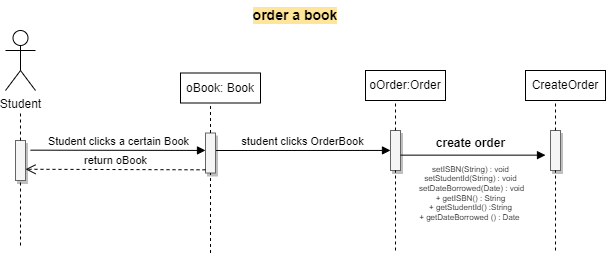

The diagram above was exported from draw.io. Its source (the exported page's mxGraphModel, read from the mxfile embedded in the PNG):
<mxGraphModel dx="-665" dy="493" grid="1" gridSize="10" guides="1" tooltips="1" connect="1" arrows="1" fold="1" page="1" pageScale="1" pageWidth="850" pageHeight="1100" math="0" shadow="0">
  <root>
    <mxCell id="0" />
    <mxCell id="1" parent="0" />
    <mxCell id="n01HwA_3LJdI-mdjTLFp-1" value="&lt;b style=&quot;font-size: 14px;&quot;&gt;order a book&lt;/b&gt;" style="text;html=1;strokeColor=none;fillColor=none;align=center;verticalAlign=middle;whiteSpace=wrap;rounded=0;fontSize=14;labelBackgroundColor=#FFE599;" vertex="1" parent="1">
      <mxGeometry x="2470" y="690" width="580" height="30" as="geometry" />
    </mxCell>
    <mxCell id="n01HwA_3LJdI-mdjTLFp-2" value="Student" style="shape=umlActor;verticalLabelPosition=bottom;verticalAlign=top;html=1;outlineConnect=0;" vertex="1" parent="1">
      <mxGeometry x="2470" y="720" width="30" height="60" as="geometry" />
    </mxCell>
    <mxCell id="n01HwA_3LJdI-mdjTLFp-7" value="oOrder:Order" style="html=1;whiteSpace=wrap;" vertex="1" parent="1">
      <mxGeometry x="2830" y="760" width="80" height="30" as="geometry" />
    </mxCell>
    <mxCell id="n01HwA_3LJdI-mdjTLFp-59" value="" style="html=1;points=[];perimeter=orthogonalPerimeter;outlineConnect=0;targetShapes=umlLifeline;portConstraint=eastwest;newEdgeStyle={&quot;edgeStyle&quot;:&quot;elbowEdgeStyle&quot;,&quot;elbow&quot;:&quot;vertical&quot;,&quot;curved&quot;:0,&quot;rounded&quot;:0};fillColor=#f5f5f5;fontColor=#333333;strokeColor=#666666;fillStyle=auto;shadow=1;" vertex="1" parent="1">
      <mxGeometry x="2480" y="830" width="10" height="40" as="geometry" />
    </mxCell>
    <mxCell id="n01HwA_3LJdI-mdjTLFp-60" value="" style="endArrow=none;dashed=1;html=1;rounded=0;" edge="1" parent="1" source="n01HwA_3LJdI-mdjTLFp-59">
      <mxGeometry width="50" height="50" relative="1" as="geometry">
        <mxPoint x="2440" y="850" as="sourcePoint" />
        <mxPoint x="2485" y="800" as="targetPoint" />
      </mxGeometry>
    </mxCell>
    <mxCell id="n01HwA_3LJdI-mdjTLFp-63" value="student clicks OrderBook" style="html=1;verticalAlign=bottom;endArrow=block;edgeStyle=elbowEdgeStyle;elbow=vertical;curved=0;rounded=0;" edge="1" parent="1" target="n01HwA_3LJdI-mdjTLFp-68">
      <mxGeometry x="-0.0007" width="80" relative="1" as="geometry">
        <mxPoint x="2680" y="840" as="sourcePoint" />
        <mxPoint x="2840" y="840" as="targetPoint" />
        <mxPoint as="offset" />
      </mxGeometry>
    </mxCell>
    <mxCell id="n01HwA_3LJdI-mdjTLFp-68" value="" style="html=1;points=[];perimeter=orthogonalPerimeter;outlineConnect=0;targetShapes=umlLifeline;portConstraint=eastwest;newEdgeStyle={&quot;edgeStyle&quot;:&quot;elbowEdgeStyle&quot;,&quot;elbow&quot;:&quot;vertical&quot;,&quot;curved&quot;:0,&quot;rounded&quot;:0};fillColor=#f5f5f5;fontColor=#333333;strokeColor=#666666;fillStyle=auto;shadow=1;" vertex="1" parent="1">
      <mxGeometry x="2855" y="820" width="10" height="40" as="geometry" />
    </mxCell>
    <mxCell id="n01HwA_3LJdI-mdjTLFp-69" value="" style="endArrow=none;dashed=1;html=1;rounded=0;" edge="1" parent="1" source="n01HwA_3LJdI-mdjTLFp-68">
      <mxGeometry width="50" height="50" relative="1" as="geometry">
        <mxPoint x="2815" y="840" as="sourcePoint" />
        <mxPoint x="2860" y="790" as="targetPoint" />
      </mxGeometry>
    </mxCell>
    <mxCell id="n01HwA_3LJdI-mdjTLFp-73" value="" style="html=1;verticalAlign=bottom;endArrow=block;edgeStyle=elbowEdgeStyle;elbow=vertical;curved=0;rounded=0;" edge="1" parent="1">
      <mxGeometry width="80" relative="1" as="geometry">
        <mxPoint x="2865" y="844.64" as="sourcePoint" />
        <mxPoint x="3010" y="845" as="targetPoint" />
      </mxGeometry>
    </mxCell>
    <mxCell id="n01HwA_3LJdI-mdjTLFp-74" value="&lt;font style=&quot;font-size: 8px; font-weight: normal;&quot;&gt;&lt;span style=&quot;text-align: left;&quot;&gt;setISBN(String) : void&lt;/span&gt;&lt;br style=&quot;border-color: var(--border-color); text-align: left;&quot;&gt;&lt;span style=&quot;text-align: left;&quot;&gt;setStudentId(String) : void&lt;/span&gt;&lt;br style=&quot;border-color: var(--border-color); text-align: left;&quot;&gt;&amp;nbsp;setDateBorrowed(Date) : void&lt;br&gt;&lt;span style=&quot;&quot;&gt;+ getISBN() : String&lt;/span&gt;&lt;br style=&quot;border-color: var(--border-color); text-align: left;&quot;&gt;&lt;span style=&quot;border-color: var(--border-color); text-align: left;&quot;&gt;+ getStudentId() :String&lt;/span&gt;&lt;br style=&quot;border-color: var(--border-color); text-align: left;&quot;&gt;&lt;span style=&quot;border-color: var(--border-color); text-align: left;&quot;&gt;+ getDateBorrowed () : Date&lt;/span&gt;&lt;span style=&quot;text-align: left;&quot;&gt;&amp;nbsp;&lt;/span&gt;&lt;br&gt;&lt;/font&gt;" style="text;align=center;fontStyle=1;verticalAlign=middle;spacingLeft=3;spacingRight=3;strokeColor=none;rotatable=0;points=[[0,0.5],[1,0.5]];portConstraint=eastwest;html=1;fontSize=8;" vertex="1" parent="1">
      <mxGeometry x="2880" y="862.5" width="110" height="40" as="geometry" />
    </mxCell>
    <mxCell id="n01HwA_3LJdI-mdjTLFp-75" value="" style="endArrow=none;dashed=1;html=1;rounded=0;" edge="1" parent="1" target="n01HwA_3LJdI-mdjTLFp-59">
      <mxGeometry width="50" height="50" relative="1" as="geometry">
        <mxPoint x="2485" y="935" as="sourcePoint" />
        <mxPoint x="2484.57" y="850" as="targetPoint" />
      </mxGeometry>
    </mxCell>
    <mxCell id="n01HwA_3LJdI-mdjTLFp-76" value="" style="endArrow=none;dashed=1;html=1;rounded=0;" edge="1" parent="1" target="n01HwA_3LJdI-mdjTLFp-68">
      <mxGeometry width="50" height="50" relative="1" as="geometry">
        <mxPoint x="2860" y="940" as="sourcePoint" />
        <mxPoint x="2859.57" y="855" as="targetPoint" />
      </mxGeometry>
    </mxCell>
    <mxCell id="n01HwA_3LJdI-mdjTLFp-77" value="CreateOrder" style="html=1;whiteSpace=wrap;" vertex="1" parent="1">
      <mxGeometry x="2990" y="760" width="80" height="30" as="geometry" />
    </mxCell>
    <mxCell id="n01HwA_3LJdI-mdjTLFp-78" value="" style="html=1;points=[];perimeter=orthogonalPerimeter;outlineConnect=0;targetShapes=umlLifeline;portConstraint=eastwest;newEdgeStyle={&quot;edgeStyle&quot;:&quot;elbowEdgeStyle&quot;,&quot;elbow&quot;:&quot;vertical&quot;,&quot;curved&quot;:0,&quot;rounded&quot;:0};fillColor=#f5f5f5;fontColor=#333333;strokeColor=#666666;fillStyle=auto;shadow=1;" vertex="1" parent="1">
      <mxGeometry x="3015" y="820" width="10" height="40" as="geometry" />
    </mxCell>
    <mxCell id="n01HwA_3LJdI-mdjTLFp-79" value="" style="endArrow=none;dashed=1;html=1;rounded=0;" edge="1" parent="1" source="n01HwA_3LJdI-mdjTLFp-78">
      <mxGeometry width="50" height="50" relative="1" as="geometry">
        <mxPoint x="2975" y="840" as="sourcePoint" />
        <mxPoint x="3020" y="790" as="targetPoint" />
      </mxGeometry>
    </mxCell>
    <mxCell id="n01HwA_3LJdI-mdjTLFp-82" value="" style="endArrow=none;dashed=1;html=1;rounded=0;" edge="1" parent="1" target="n01HwA_3LJdI-mdjTLFp-78">
      <mxGeometry width="50" height="50" relative="1" as="geometry">
        <mxPoint x="3020" y="940" as="sourcePoint" />
        <mxPoint x="3019.57" y="855" as="targetPoint" />
      </mxGeometry>
    </mxCell>
    <mxCell id="n01HwA_3LJdI-mdjTLFp-83" value="oBook: Book" style="html=1;whiteSpace=wrap;" vertex="1" parent="1">
      <mxGeometry x="2645" y="762.5" width="80" height="30" as="geometry" />
    </mxCell>
    <mxCell id="n01HwA_3LJdI-mdjTLFp-84" value="" style="html=1;points=[];perimeter=orthogonalPerimeter;outlineConnect=0;targetShapes=umlLifeline;portConstraint=eastwest;newEdgeStyle={&quot;edgeStyle&quot;:&quot;elbowEdgeStyle&quot;,&quot;elbow&quot;:&quot;vertical&quot;,&quot;curved&quot;:0,&quot;rounded&quot;:0};fillColor=#f5f5f5;fontColor=#333333;strokeColor=#666666;fillStyle=auto;shadow=1;" vertex="1" parent="1">
      <mxGeometry x="2670" y="822.5" width="10" height="40" as="geometry" />
    </mxCell>
    <mxCell id="n01HwA_3LJdI-mdjTLFp-85" value="" style="endArrow=none;dashed=1;html=1;rounded=0;" edge="1" parent="1" source="n01HwA_3LJdI-mdjTLFp-84">
      <mxGeometry width="50" height="50" relative="1" as="geometry">
        <mxPoint x="2630" y="842.5" as="sourcePoint" />
        <mxPoint x="2675" y="792.5" as="targetPoint" />
      </mxGeometry>
    </mxCell>
    <mxCell id="n01HwA_3LJdI-mdjTLFp-86" value="" style="endArrow=none;dashed=1;html=1;rounded=0;" edge="1" parent="1" target="n01HwA_3LJdI-mdjTLFp-84">
      <mxGeometry width="50" height="50" relative="1" as="geometry">
        <mxPoint x="2675" y="942.5" as="sourcePoint" />
        <mxPoint x="2674.57" y="857.5" as="targetPoint" />
      </mxGeometry>
    </mxCell>
    <mxCell id="n01HwA_3LJdI-mdjTLFp-87" value="Student clicks a certain Book" style="html=1;verticalAlign=bottom;endArrow=block;edgeStyle=elbowEdgeStyle;elbow=vertical;curved=0;rounded=0;" edge="1" parent="1">
      <mxGeometry x="-0.0007" width="80" relative="1" as="geometry">
        <mxPoint x="2495" y="839.66" as="sourcePoint" />
        <mxPoint x="2670" y="839.66" as="targetPoint" />
        <mxPoint as="offset" />
      </mxGeometry>
    </mxCell>
    <mxCell id="n01HwA_3LJdI-mdjTLFp-88" value="return oBook" style="html=1;verticalAlign=bottom;endArrow=open;dashed=1;endSize=8;edgeStyle=elbowEdgeStyle;elbow=vertical;curved=0;rounded=0;" edge="1" parent="1" target="n01HwA_3LJdI-mdjTLFp-59">
      <mxGeometry relative="1" as="geometry">
        <mxPoint x="2670" y="859.31" as="sourcePoint" />
        <mxPoint x="2590" y="859.31" as="targetPoint" />
      </mxGeometry>
    </mxCell>
    <mxCell id="n01HwA_3LJdI-mdjTLFp-92" value="create order" style="text;align=center;fontStyle=1;verticalAlign=middle;spacingLeft=3;spacingRight=3;strokeColor=none;rotatable=0;points=[[0,0.5],[1,0.5]];portConstraint=eastwest;html=1;" vertex="1" parent="1">
      <mxGeometry x="2895" y="820" width="80" height="26" as="geometry" />
    </mxCell>
  </root>
</mxGraphModel>